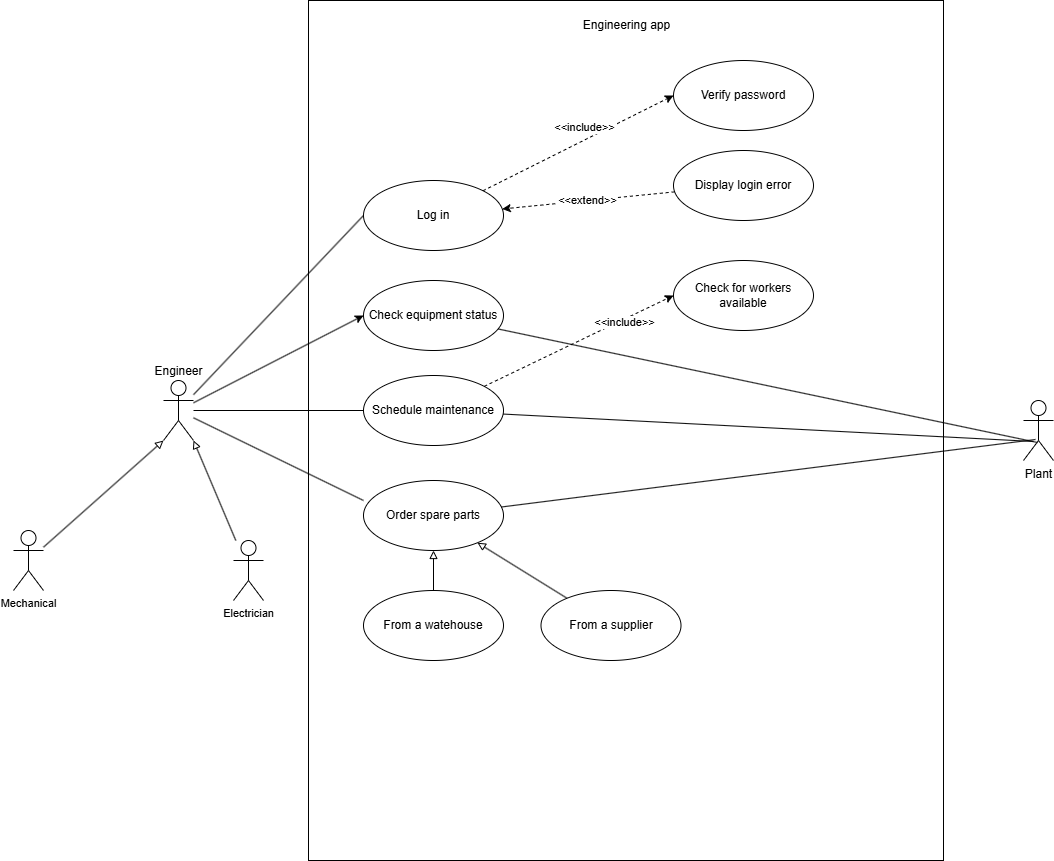

The diagram above was exported from draw.io. Its source (the exported page's mxGraphModel, read from the mxfile embedded in the PNG):
<mxGraphModel dx="2514" dy="918" grid="1" gridSize="10" guides="1" tooltips="1" connect="1" arrows="1" fold="1" page="1" pageScale="1" pageWidth="827" pageHeight="1169" math="0" shadow="0">
  <root>
    <mxCell id="0" />
    <mxCell id="1" parent="0" />
    <mxCell id="9uIF4b2hkLOCixCdteyu-3" value="" style="rounded=0;whiteSpace=wrap;html=1;" vertex="1" parent="1">
      <mxGeometry x="235" y="120" width="635" height="860" as="geometry" />
    </mxCell>
    <mxCell id="9uIF4b2hkLOCixCdteyu-4" value="Engineering app" style="text;html=1;align=center;verticalAlign=middle;resizable=0;points=[];autosize=1;strokeColor=none;fillColor=none;" vertex="1" parent="1">
      <mxGeometry x="497.5" y="130" width="110" height="30" as="geometry" />
    </mxCell>
    <mxCell id="9uIF4b2hkLOCixCdteyu-40" style="rounded=0;orthogonalLoop=1;jettySize=auto;html=1;entryX=0;entryY=0.5;entryDx=0;entryDy=0;endArrow=none;endFill=0;" edge="1" parent="1" source="9uIF4b2hkLOCixCdteyu-6" target="9uIF4b2hkLOCixCdteyu-25">
      <mxGeometry relative="1" as="geometry" />
    </mxCell>
    <mxCell id="9uIF4b2hkLOCixCdteyu-42" style="rounded=0;orthogonalLoop=1;jettySize=auto;html=1;entryX=0;entryY=0.5;entryDx=0;entryDy=0;endArrow=classic;endFill=1;" edge="1" parent="1" source="9uIF4b2hkLOCixCdteyu-6" target="9uIF4b2hkLOCixCdteyu-26">
      <mxGeometry relative="1" as="geometry" />
    </mxCell>
    <mxCell id="9uIF4b2hkLOCixCdteyu-49" style="edgeStyle=none;shape=connector;rounded=0;orthogonalLoop=1;jettySize=auto;html=1;strokeColor=default;align=center;verticalAlign=middle;fontFamily=Helvetica;fontSize=11;fontColor=default;labelBackgroundColor=default;endArrow=none;endFill=0;" edge="1" parent="1" source="9uIF4b2hkLOCixCdteyu-6" target="9uIF4b2hkLOCixCdteyu-27">
      <mxGeometry relative="1" as="geometry" />
    </mxCell>
    <mxCell id="9uIF4b2hkLOCixCdteyu-6" value="Engineer" style="shape=umlActor;verticalLabelPosition=top;verticalAlign=bottom;html=1;labelPosition=center;align=center;" vertex="1" parent="1">
      <mxGeometry x="90" y="500" width="30" height="60" as="geometry" />
    </mxCell>
    <mxCell id="9uIF4b2hkLOCixCdteyu-48" style="rounded=0;orthogonalLoop=1;jettySize=auto;html=1;endArrow=none;endFill=0;exitX=0.467;exitY=0.7;exitDx=0;exitDy=0;exitPerimeter=0;" edge="1" parent="1" source="9uIF4b2hkLOCixCdteyu-9" target="9uIF4b2hkLOCixCdteyu-26">
      <mxGeometry relative="1" as="geometry">
        <mxPoint x="940" y="350" as="sourcePoint" />
      </mxGeometry>
    </mxCell>
    <mxCell id="9uIF4b2hkLOCixCdteyu-9" value="Plant" style="shape=umlActor;verticalLabelPosition=bottom;verticalAlign=top;html=1;" vertex="1" parent="1">
      <mxGeometry x="950" y="520" width="30" height="60" as="geometry" />
    </mxCell>
    <mxCell id="9uIF4b2hkLOCixCdteyu-34" style="rounded=0;orthogonalLoop=1;jettySize=auto;html=1;entryX=0;entryY=0.5;entryDx=0;entryDy=0;dashed=1;" edge="1" parent="1" source="9uIF4b2hkLOCixCdteyu-25" target="9uIF4b2hkLOCixCdteyu-29">
      <mxGeometry relative="1" as="geometry" />
    </mxCell>
    <mxCell id="9uIF4b2hkLOCixCdteyu-35" value="&amp;lt;&amp;lt;include&amp;gt;&amp;gt;" style="edgeLabel;html=1;align=center;verticalAlign=middle;resizable=0;points=[];" vertex="1" connectable="0" parent="9uIF4b2hkLOCixCdteyu-34">
      <mxGeometry y="-5" relative="1" as="geometry">
        <mxPoint x="3" y="-20" as="offset" />
      </mxGeometry>
    </mxCell>
    <mxCell id="9uIF4b2hkLOCixCdteyu-25" value="Log in" style="ellipse;whiteSpace=wrap;html=1;" vertex="1" parent="1">
      <mxGeometry x="290" y="300" width="140" height="70" as="geometry" />
    </mxCell>
    <mxCell id="9uIF4b2hkLOCixCdteyu-26" value="Check equipment status" style="ellipse;whiteSpace=wrap;html=1;" vertex="1" parent="1">
      <mxGeometry x="290" y="400" width="140" height="70" as="geometry" />
    </mxCell>
    <mxCell id="9uIF4b2hkLOCixCdteyu-38" style="rounded=0;orthogonalLoop=1;jettySize=auto;html=1;entryX=0;entryY=0.5;entryDx=0;entryDy=0;dashed=1;" edge="1" parent="1" source="9uIF4b2hkLOCixCdteyu-27" target="9uIF4b2hkLOCixCdteyu-33">
      <mxGeometry relative="1" as="geometry" />
    </mxCell>
    <mxCell id="9uIF4b2hkLOCixCdteyu-27" value="Schedule maintenance" style="ellipse;whiteSpace=wrap;html=1;" vertex="1" parent="1">
      <mxGeometry x="290" y="495" width="140" height="70" as="geometry" />
    </mxCell>
    <mxCell id="9uIF4b2hkLOCixCdteyu-28" value="Order spare parts" style="ellipse;whiteSpace=wrap;html=1;" vertex="1" parent="1">
      <mxGeometry x="290" y="600" width="140" height="70" as="geometry" />
    </mxCell>
    <mxCell id="9uIF4b2hkLOCixCdteyu-29" value="Verify password" style="ellipse;whiteSpace=wrap;html=1;" vertex="1" parent="1">
      <mxGeometry x="600" y="180" width="140" height="70" as="geometry" />
    </mxCell>
    <mxCell id="9uIF4b2hkLOCixCdteyu-36" style="rounded=0;orthogonalLoop=1;jettySize=auto;html=1;dashed=1;" edge="1" parent="1" source="9uIF4b2hkLOCixCdteyu-30" target="9uIF4b2hkLOCixCdteyu-25">
      <mxGeometry relative="1" as="geometry" />
    </mxCell>
    <mxCell id="9uIF4b2hkLOCixCdteyu-37" value="&amp;lt;&amp;lt;extend&amp;gt;&amp;gt;" style="edgeLabel;html=1;align=center;verticalAlign=middle;resizable=0;points=[];" vertex="1" connectable="0" parent="9uIF4b2hkLOCixCdteyu-36">
      <mxGeometry x="0.0153" y="-1" relative="1" as="geometry">
        <mxPoint as="offset" />
      </mxGeometry>
    </mxCell>
    <mxCell id="9uIF4b2hkLOCixCdteyu-30" value="Display login error" style="ellipse;whiteSpace=wrap;html=1;" vertex="1" parent="1">
      <mxGeometry x="600" y="270" width="140" height="70" as="geometry" />
    </mxCell>
    <mxCell id="9uIF4b2hkLOCixCdteyu-64" style="edgeStyle=none;shape=connector;rounded=0;orthogonalLoop=1;jettySize=auto;html=1;entryX=0.5;entryY=1;entryDx=0;entryDy=0;strokeColor=default;align=center;verticalAlign=middle;fontFamily=Helvetica;fontSize=11;fontColor=default;labelBackgroundColor=default;endArrow=block;endFill=0;" edge="1" parent="1" source="9uIF4b2hkLOCixCdteyu-31" target="9uIF4b2hkLOCixCdteyu-28">
      <mxGeometry relative="1" as="geometry" />
    </mxCell>
    <mxCell id="9uIF4b2hkLOCixCdteyu-31" value="From a watehouse" style="ellipse;whiteSpace=wrap;html=1;" vertex="1" parent="1">
      <mxGeometry x="290" y="710" width="140" height="70" as="geometry" />
    </mxCell>
    <mxCell id="9uIF4b2hkLOCixCdteyu-65" style="edgeStyle=none;shape=connector;rounded=0;orthogonalLoop=1;jettySize=auto;html=1;strokeColor=default;align=center;verticalAlign=middle;fontFamily=Helvetica;fontSize=11;fontColor=default;labelBackgroundColor=default;endArrow=block;endFill=0;" edge="1" parent="1" source="9uIF4b2hkLOCixCdteyu-32" target="9uIF4b2hkLOCixCdteyu-28">
      <mxGeometry relative="1" as="geometry" />
    </mxCell>
    <mxCell id="9uIF4b2hkLOCixCdteyu-32" value="From a supplier" style="ellipse;whiteSpace=wrap;html=1;" vertex="1" parent="1">
      <mxGeometry x="467.5" y="710" width="140" height="70" as="geometry" />
    </mxCell>
    <mxCell id="9uIF4b2hkLOCixCdteyu-33" value="Check for workers available" style="ellipse;whiteSpace=wrap;html=1;" vertex="1" parent="1">
      <mxGeometry x="600" y="380" width="140" height="70" as="geometry" />
    </mxCell>
    <mxCell id="9uIF4b2hkLOCixCdteyu-50" style="edgeStyle=none;shape=connector;rounded=0;orthogonalLoop=1;jettySize=auto;html=1;strokeColor=default;align=center;verticalAlign=middle;fontFamily=Helvetica;fontSize=11;fontColor=default;labelBackgroundColor=default;endArrow=none;endFill=0;" edge="1" parent="1" source="9uIF4b2hkLOCixCdteyu-6">
      <mxGeometry relative="1" as="geometry">
        <mxPoint x="290" y="620" as="targetPoint" />
      </mxGeometry>
    </mxCell>
    <mxCell id="9uIF4b2hkLOCixCdteyu-51" value="&amp;lt;&amp;lt;include&amp;gt;&amp;gt;" style="edgeLabel;html=1;align=center;verticalAlign=middle;resizable=0;points=[];" vertex="1" connectable="0" parent="1">
      <mxGeometry x="490.0008726022798" y="440.00397119033903" as="geometry">
        <mxPoint x="60" y="1" as="offset" />
      </mxGeometry>
    </mxCell>
    <mxCell id="9uIF4b2hkLOCixCdteyu-52" style="edgeStyle=none;shape=connector;rounded=0;orthogonalLoop=1;jettySize=auto;html=1;entryX=0.333;entryY=0.683;entryDx=0;entryDy=0;entryPerimeter=0;strokeColor=default;align=center;verticalAlign=middle;fontFamily=Helvetica;fontSize=11;fontColor=default;labelBackgroundColor=default;endArrow=none;endFill=0;" edge="1" parent="1" source="9uIF4b2hkLOCixCdteyu-27" target="9uIF4b2hkLOCixCdteyu-9">
      <mxGeometry relative="1" as="geometry" />
    </mxCell>
    <mxCell id="9uIF4b2hkLOCixCdteyu-53" style="edgeStyle=none;shape=connector;rounded=0;orthogonalLoop=1;jettySize=auto;html=1;entryX=0.4;entryY=0.65;entryDx=0;entryDy=0;entryPerimeter=0;strokeColor=default;align=center;verticalAlign=middle;fontFamily=Helvetica;fontSize=11;fontColor=default;labelBackgroundColor=default;endArrow=none;endFill=0;" edge="1" parent="1" source="9uIF4b2hkLOCixCdteyu-28" target="9uIF4b2hkLOCixCdteyu-9">
      <mxGeometry relative="1" as="geometry" />
    </mxCell>
    <mxCell id="9uIF4b2hkLOCixCdteyu-59" style="edgeStyle=none;shape=connector;rounded=0;orthogonalLoop=1;jettySize=auto;html=1;strokeColor=default;align=center;verticalAlign=middle;fontFamily=Helvetica;fontSize=11;fontColor=default;labelBackgroundColor=default;endArrow=block;endFill=0;entryX=0;entryY=1;entryDx=0;entryDy=0;entryPerimeter=0;" edge="1" parent="1" source="9uIF4b2hkLOCixCdteyu-57" target="9uIF4b2hkLOCixCdteyu-6">
      <mxGeometry relative="1" as="geometry" />
    </mxCell>
    <mxCell id="9uIF4b2hkLOCixCdteyu-57" value="Mechanical&lt;div&gt;&lt;br&gt;&lt;/div&gt;" style="shape=umlActor;verticalLabelPosition=bottom;verticalAlign=top;html=1;fontFamily=Helvetica;fontSize=11;fontColor=default;labelBackgroundColor=default;" vertex="1" parent="1">
      <mxGeometry x="-60" y="650" width="30" height="60" as="geometry" />
    </mxCell>
    <mxCell id="9uIF4b2hkLOCixCdteyu-58" value="&lt;div&gt;Electrician&lt;/div&gt;" style="shape=umlActor;verticalLabelPosition=bottom;verticalAlign=top;html=1;fontFamily=Helvetica;fontSize=11;fontColor=default;labelBackgroundColor=default;" vertex="1" parent="1">
      <mxGeometry x="160" y="660" width="30" height="60" as="geometry" />
    </mxCell>
    <mxCell id="9uIF4b2hkLOCixCdteyu-61" style="edgeStyle=none;shape=connector;rounded=0;orthogonalLoop=1;jettySize=auto;html=1;strokeColor=default;align=center;verticalAlign=middle;fontFamily=Helvetica;fontSize=11;fontColor=default;labelBackgroundColor=default;endArrow=block;endFill=0;entryX=1;entryY=1;entryDx=0;entryDy=0;entryPerimeter=0;" edge="1" parent="1" source="9uIF4b2hkLOCixCdteyu-58" target="9uIF4b2hkLOCixCdteyu-6">
      <mxGeometry relative="1" as="geometry">
        <mxPoint x="130" y="560" as="targetPoint" />
      </mxGeometry>
    </mxCell>
  </root>
</mxGraphModel>